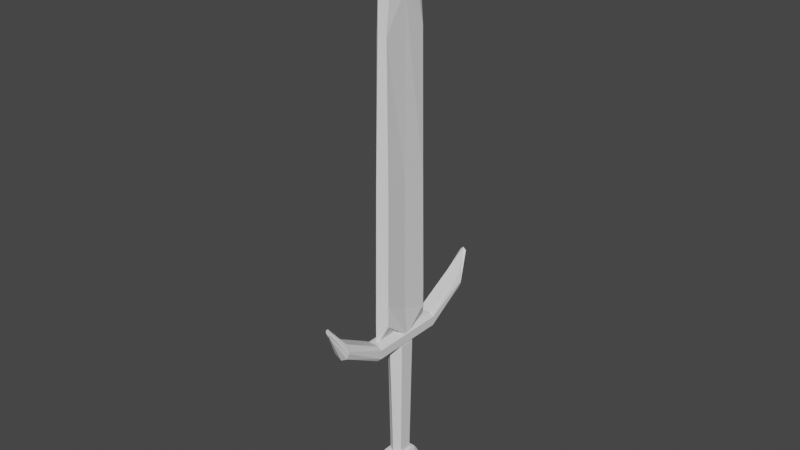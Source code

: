 # Source: Sword.blend  (saved by Blender 2.82.7; exported with 4.5.12 LTS)
import bpy
from mathutils import Matrix  # noqa: F401  (used for matrix-valued properties, if any)

bpy.ops.wm.read_factory_settings(use_empty=True)
scene = bpy.context.scene
scene.name = 'Scene'

# ---- collections
col_collection = bpy.data.collections.new('Collection'); scene.collection.children.link(col_collection)

# ---- world
world_world = bpy.data.worlds.new('World'); scene.world = world_world
world_world.use_nodes = True; world_world.node_tree.nodes.clear()
_N = world_world.node_tree.nodes; _L = world_world.node_tree.links
n0 = _N.new('ShaderNodeOutputWorld'); n0.name = 'World Output'; n0.location = (300, 300)
n1 = _N.new('ShaderNodeBackground'); n1.name = 'Background'; n1.location = (10, 300)
n1.inputs[0].default_value = (0.05088, 0.05088, 0.05088, 1.0)
_L.new(n1.outputs[0], n0.inputs[0])
n0.is_active_output = True
world_world.color = (0.05088, 0.05088, 0.05088)
world_world.use_sun_shadow = False
world_world.sun_shadow_jitter_overblur = 0.0

# ---- meshes
me_cylinder = bpy.data.meshes.new('Cylinder')
me_cylinder.from_pydata([(1.089e-08, 0.3176, -1.128), (-0.0908, 0.4476, -0.8951), (0.0908, 0.4476, -0.8951), (5.425e-09, 0.3176, 1.128), (0.0908, 0.4476, 0.8951), (-0.0908, 0.4476, 0.8951), (0.275, 0.1588, -1.128), (0.3422, 0.3024, -0.8951), (0.433, 0.1451, -0.8951), (0.275, 0.1588, 1.128), (0.433, 0.1451, 0.8951), (0.3422, 0.3024, 0.8951), (0.275, -0.1588, -1.128), (0.433, -0.1451, -0.8951), (0.3422, -0.3024, -0.8951), (0.275, -0.1588, 1.128), (0.3422, -0.3024, 0.8951), (0.433, -0.1451, 0.8951), (-2.345e-08, -0.3176, -1.128), (0.0908, -0.4476, -0.8951), (-0.0908, -0.4476, -0.8951), (-2.267e-08, -0.3176, 1.128), (-0.0908, -0.4476, 0.8951), (0.0908, -0.4476, 0.8951), (-0.275, -0.1588, -1.128), (-0.3553, -0.3024, -0.8951), (-0.4461, -0.2387, -0.8951), (-0.275, -0.1588, 1.128), (-0.4461, -0.2387, 0.8951), (-0.3553, -0.3024, 0.8951), (-0.275, 0.1588, -1.128), (-0.4461, 0.2387, -0.8951), (-0.3553, 0.3024, -0.8951), (-0.275, 0.1588, 1.128), (-0.3553, 0.3024, 0.8951), (-0.4461, 0.2387, 0.8951)], [], [(32, 34, 5, 1), (14, 16, 23, 19), (20, 22, 29, 25), (26, 28, 35, 31), (8, 10, 17, 13), (9, 3, 33, 27, 21, 15), (2, 4, 11, 7), (0, 1, 2), (3, 4, 5), (6, 7, 8), (9, 10, 11), (12, 13, 14), (15, 16, 17), (18, 19, 20), (21, 22, 23), (24, 25, 26), (27, 28, 29), (30, 31, 32), (33, 34, 35), (2, 7, 6, 0), (11, 4, 3, 9), (1, 5, 4, 2), (10, 8, 7, 11), (8, 13, 12, 6), (17, 10, 9, 15), (16, 14, 13, 17), (14, 19, 18, 12), (23, 16, 15, 21), (22, 20, 19, 23), (20, 25, 24, 18), (29, 22, 21, 27), (28, 26, 25, 29), (26, 31, 30, 24), (35, 28, 27, 33), (34, 32, 31, 35), (32, 1, 0, 30), (5, 34, 33, 3), (0, 6, 12, 18, 24, 30)])
_uv = me_cylinder.uv_layers.new(name='UVMap')
_uv.uv.foreach_set('vector', [0.1317, 0.5262, 0.1317, 0.9738, 0.03495, 0.9738, 0.03495, 0.5262, 0.6317, 0.5262, 0.6317, 0.9738, 0.535, 0.9738, 0.535, 0.5262, 0.465, 0.5262, 0.465, 0.9738, 0.3683, 0.9738, 0.3683, 0.5262, 0.2984, 0.5262, 0.2984, 0.9738, 0.2016, 0.9738, 0.2016, 0.5262, 0.7984, 0.5262, 0.7984, 0.9738, 0.7016, 0.9738, 0.7016, 0.5262, 0.4075, 0.3409, 0.25, 0.4319, 0.09248, 0.3409, 0.09248, 0.1591, 0.25, 0.06812, 0.4075, 0.1591, 0.965, 0.5262, 0.965, 0.9738, 0.8683, 0.9738, 0.8683, 0.5262, 0.75, 0.4319, 0.7064, 0.4648, 0.7936, 0.4648, 0.25, 0.4319, 0.2936, 0.4648, 0.2064, 0.4648, 0.9075, 0.3409, 0.9143, 0.3952, 0.9578, 0.3197, 0.4075, 0.3409, 0.4578, 0.3197, 0.4143, 0.3952, 0.9075, 0.1591, 0.9578, 0.1803, 0.9143, 0.1048, 0.4075, 0.1591, 0.4143, 0.1048, 0.4578, 0.1803, 0.75, 0.06812, 0.7936, 0.03516, 0.7064, 0.03516, 0.25, 0.06812, 0.2064, 0.03516, 0.2936, 0.03516, 0.5925, 0.1591, 0.5857, 0.1048, 0.5422, 0.1803, 0.09248, 0.1591, 0.04215, 0.1803, 0.08574, 0.1048, 0.5925, 0.3409, 0.5422, 0.3197, 0.5857, 0.3952, 0.09248, 0.3409, 0.08574, 0.3952, 0.04215, 0.3197, 0.965, 0.5262, 0.8683, 0.5262, 0.8535, 0.5, 0.9798, 0.5, 0.8683, 0.9738, 0.965, 0.9738, 0.9798, 1.0, 0.8535, 1.0, 0.03495, 0.5262, 0.03495, 0.9738, -8.941e-08, 0.9738, -8.941e-08, 0.5262, 0.7984, 0.9738, 0.7984, 0.5262, 0.8683, 0.5262, 0.8683, 0.9738, 0.7984, 0.5262, 0.7016, 0.5262, 0.6868, 0.5, 0.8132, 0.5, 0.7016, 0.9738, 0.7984, 0.9738, 0.8132, 1.0, 0.6868, 1.0, 0.6317, 0.9738, 0.6317, 0.5262, 0.7016, 0.5262, 0.7016, 0.9738, 0.6317, 0.5262, 0.535, 0.5262, 0.5202, 0.5, 0.6465, 0.5, 0.535, 0.9738, 0.6317, 0.9738, 0.6465, 1.0, 0.5202, 1.0, 0.465, 0.9738, 0.465, 0.5262, 0.535, 0.5262, 0.535, 0.9738, 0.465, 0.5262, 0.3683, 0.5262, 0.3535, 0.5, 0.4798, 0.5, 0.3683, 0.9738, 0.465, 0.9738, 0.4798, 1.0, 0.3535, 1.0, 0.2984, 0.9738, 0.2984, 0.5262, 0.3683, 0.5262, 0.3683, 0.9738, 0.2984, 0.5262, 0.2016, 0.5262, 0.1868, 0.5, 0.3132, 0.5, 0.2016, 0.9738, 0.2984, 0.9738, 0.3132, 1.0, 0.1868, 1.0, 0.1317, 0.9738, 0.1317, 0.5262, 0.2016, 0.5262, 0.2016, 0.9738, 0.1317, 0.5262, 0.03495, 0.5262, 0.02018, 0.5, 0.1465, 0.5, 0.03495, 0.9738, 0.1317, 0.9738, 0.1465, 1.0, 0.02018, 1.0, 0.75, 0.4319, 0.9075, 0.3409, 0.9075, 0.1591, 0.75, 0.06812, 0.5925, 0.1591, 0.5925, 0.3409])
me_cylinder.use_remesh_fix_poles = True
me_cylinder.use_remesh_preserve_attributes = False
me_cylinder.use_mirror_vertex_groups = False
me_cylinder.update()
me_cylinder_001 = bpy.data.meshes.new('Cylinder.001')
me_cylinder_001.from_pydata([(-9.188e-09, 0.1543, -0.9887), (-1.825e-09, 0.4263, 0.9398), (0.1336, 0.07713, -0.9887), (0.3692, 0.2132, 0.9398), (0.1336, -0.07713, -0.9887), (0.3692, -0.2132, 0.9398), (-2.267e-08, -0.1543, -0.9887), (-3.91e-08, -0.4263, 0.9398), (-0.1336, -0.07713, -0.9887), (-0.3692, -0.2132, 0.9398), (-0.1336, 0.07713, -0.9887), (-0.3692, 0.2132, 0.9398), (-2.194e-09, 0.3415, -0.8503), (0.327, 0.2183, -0.8337), (0.327, -0.2183, -0.8337), (-4.036e-08, -0.3415, -0.8503), (-0.327, -0.2183, -0.8337), (-0.327, 0.2183, -0.8337), (0.0, 0.5, 0.8511), (0.4297, 0.25, 0.8511), (0.4297, -0.25, 0.8511), (-4.371e-08, -0.5, 0.8511), (-0.4297, -0.25, 0.8511), (-0.4297, 0.25, 0.8511)], [], [(18, 1, 3, 19), (19, 3, 5, 20), (20, 5, 7, 21), (21, 7, 9, 22), (3, 1, 11, 9, 7, 5), (22, 9, 11, 23), (23, 11, 1, 18), (0, 2, 4, 6, 8, 10), (10, 17, 12, 0), (8, 16, 17, 10), (6, 15, 16, 8), (4, 14, 15, 6), (2, 13, 14, 4), (0, 12, 13, 2), (17, 23, 18, 12), (16, 22, 23, 17), (15, 21, 22, 16), (14, 20, 21, 15), (13, 19, 20, 14), (12, 18, 19, 13)])
_uv = me_cylinder_001.uv_layers.new(name='UVMap')
_uv.uv.foreach_set('vector', [1.0, 0.9741, 1.0, 1.0, 0.8333, 1.0, 0.8333, 0.9741, 0.8333, 0.9741, 0.8333, 1.0, 0.6667, 1.0, 0.6667, 0.9741, 0.6667, 0.9741, 0.6667, 1.0, 0.5, 1.0, 0.5, 0.9741, 0.5, 0.9741, 0.5, 1.0, 0.3333, 1.0, 0.3333, 0.9741, 0.4578, 0.37, 0.25, 0.49, 0.04215, 0.37, 0.04215, 0.13, 0.25, 0.01, 0.4578, 0.13, 0.3333, 0.9741, 0.3333, 1.0, 0.1667, 1.0, 0.1667, 0.9741, 0.1667, 0.9741, 0.1667, 1.0, -8.941e-08, 1.0, -8.941e-08, 0.9741, 0.75, 0.49, 0.9578, 0.37, 0.9578, 0.13, 0.75, 0.01, 0.5422, 0.13, 0.5422, 0.37, 0.1667, 0.5, 0.1667, 0.5444, -8.941e-08, 0.5444, -8.941e-08, 0.5, 0.3333, 0.5, 0.3333, 0.5444, 0.1667, 0.5444, 0.1667, 0.5, 0.5, 0.5, 0.5, 0.5444, 0.3333, 0.5444, 0.3333, 0.5, 0.6667, 0.5, 0.6667, 0.5444, 0.5, 0.5444, 0.5, 0.5, 0.8333, 0.5, 0.8333, 0.5444, 0.6667, 0.5444, 0.6667, 0.5, 1.0, 0.5, 1.0, 0.5444, 0.8333, 0.5444, 0.8333, 0.5, 0.1667, 0.5444, 0.1667, 0.9741, -8.941e-08, 0.9741, -8.941e-08, 0.5444, 0.3333, 0.5444, 0.3333, 0.9741, 0.1667, 0.9741, 0.1667, 0.5444, 0.5, 0.5444, 0.5, 0.9741, 0.3333, 0.9741, 0.3333, 0.5444, 0.6667, 0.5444, 0.6667, 0.9741, 0.5, 0.9741, 0.5, 0.5444, 0.8333, 0.5444, 0.8333, 0.9741, 0.6667, 0.9741, 0.6667, 0.5444, 1.0, 0.5444, 1.0, 0.9741, 0.8333, 0.9741, 0.8333, 0.5444])
me_cylinder_001.use_remesh_fix_poles = True
me_cylinder_001.use_remesh_preserve_attributes = False
me_cylinder_001.use_mirror_vertex_groups = False
me_cylinder_001.update()
me_cube_003 = bpy.data.meshes.new('Cube.003')
me_cube_003.from_pydata([(-0.08231, -0.08231, -0.08999), (-0.08231, 0.08231, -0.08999), (0.08231, -0.08231, -0.08999), (0.08231, 0.08231, -0.08999), (-0.0154, -0.01503, 0.1), (-0.06123, -0.07621, 0.04568), (-0.0154, 0.01503, 0.1), (-0.06123, 0.07621, 0.04568), (0.01466, -0.01503, 0.1), (0.06093, -0.07621, 0.04568), (0.01466, 0.01503, 0.1), (0.06093, 0.07621, 0.04568), (0.07764, -0.07767, -0.02418), (-0.0777, -0.07767, -0.02418), (-0.0777, 0.07767, -0.02418), (0.07764, 0.07767, -0.02418), (-0.1, 0.0, -0.1), (0.1, 0.0, -0.1), (-0.0154, 0.0, 0.1), (-0.06482, 0.0, 0.06246), (0.01466, 0.0, 0.1), (0.06441, 0.0, 0.06246), (-0.06219, 0.0, -0.02086), (0.06213, 0.0, -0.02086), (-0.08231, -0.08231, -0.07888), (-0.08231, 0.08231, -0.07888), (0.08231, 0.08231, -0.07888), (0.08231, -0.08231, -0.07888), (0.06637, 0.0, -0.0865), (-0.06638, 0.0, -0.0865), (-0.005517, 0.109, -0.1), (-0.005517, -0.109, -0.1), (-0.0012, 0.01638, 0.1), (-0.003787, 0.08836, 0.06225), (-0.0012, -0.01638, 0.1), (-0.003787, -0.08836, 0.06225), (-0.005207, -0.1021, -0.02094), (-0.005207, 0.1021, -0.02094), (-0.005517, 0.0, -0.1), (-0.005517, 0.109, -0.0865), (-0.005517, -0.109, -0.0865)], [], [(32, 6, 18, 4, 34, 8, 20, 10), (23, 21, 9, 12), (22, 19, 7, 14), (38, 17, 2, 31), (37, 33, 11, 15), (18, 6, 7, 19), (32, 10, 11, 33), (20, 8, 9, 21), (34, 4, 5, 35), (36, 35, 5, 13), (40, 36, 13, 24), (39, 37, 15, 26), (29, 22, 14, 25), (28, 23, 12, 27), (26, 15, 23, 28), (24, 13, 22, 29), (10, 20, 21, 11), (4, 18, 19, 5), (30, 3, 17, 38), (13, 5, 19, 22), (15, 11, 21, 23), (0, 24, 29, 16), (3, 26, 28, 17), (17, 28, 27, 2), (16, 29, 25, 1), (30, 39, 26, 3), (31, 40, 24, 0), (2, 27, 40, 31), (1, 25, 39, 30), (1, 30, 38, 16), (25, 14, 37, 39), (27, 12, 36, 40), (12, 9, 35, 36), (8, 34, 35, 9), (6, 32, 33, 7), (14, 7, 33, 37), (16, 38, 31, 0)])
_uv = me_cube_003.uv_layers.new(name='UVMap')
_uv.uv.foreach_set('vector', [0.7529, 0.5726, 0.8024, 0.5726, 0.8024, 0.625, 0.8024, 0.6774, 0.7529, 0.6774, 0.6976, 0.6774, 0.6976, 0.625, 0.6976, 0.5726, 0.4637, 0.625, 0.5524, 0.625, 0.5524, 0.75, 0.4637, 0.75, 0.4637, 0.125, 0.5524, 0.125, 0.5524, 0.25, 0.4637, 0.25, 0.2431, 0.625, 0.375, 0.625, 0.375, 0.75, 0.2431, 0.75, 0.4637, 0.3681, 0.5524, 0.3681, 0.5524, 0.5, 0.4637, 0.5, 0.8024, 0.625, 0.8024, 0.5726, 0.875, 0.5, 0.875, 0.625, 0.7529, 0.5726, 0.6976, 0.5726, 0.625, 0.5, 0.7569, 0.5, 0.6976, 0.625, 0.6976, 0.6774, 0.5524, 0.75, 0.5524, 0.625, 0.7529, 0.6774, 0.8024, 0.6774, 0.875, 0.75, 0.7569, 0.75, 0.4637, 0.8819, 0.5524, 0.8819, 0.5524, 1.0, 0.4637, 1.0, 0.3919, 0.8819, 0.4637, 0.8819, 0.4637, 1.0, 0.3919, 1.0, 0.3919, 0.3681, 0.4637, 0.3681, 0.4637, 0.5, 0.3919, 0.5, 0.3919, 0.125, 0.4637, 0.125, 0.4637, 0.25, 0.3919, 0.25, 0.3919, 0.625, 0.4637, 0.625, 0.4637, 0.75, 0.3919, 0.75, 0.3919, 0.5, 0.4637, 0.5, 0.4637, 0.625, 0.3919, 0.625, 0.3919, 0.0, 0.4637, 0.0, 0.4637, 0.125, 0.3919, 0.125, 0.6976, 0.5726, 0.6976, 0.625, 0.5524, 0.625, 0.5524, 0.5, 0.8024, 0.6774, 0.8024, 0.625, 0.875, 0.625, 0.875, 0.75, 0.2431, 0.5, 0.375, 0.5, 0.375, 0.625, 0.2431, 0.625, 0.4637, 0.0, 0.5524, 0.0, 0.5524, 0.125, 0.4637, 0.125, 0.4637, 0.5, 0.5524, 0.5, 0.5524, 0.625, 0.4637, 0.625, 0.375, 0.0, 0.3919, 0.0, 0.3919, 0.125, 0.375, 0.125, 0.375, 0.5, 0.3919, 0.5, 0.3919, 0.625, 0.375, 0.625, 0.375, 0.625, 0.3919, 0.625, 0.3919, 0.75, 0.375, 0.75, 0.375, 0.125, 0.3919, 0.125, 0.3919, 0.25, 0.375, 0.25, 0.375, 0.3681, 0.3919, 0.3681, 0.3919, 0.5, 0.375, 0.5, 0.375, 0.8819, 0.3919, 0.8819, 0.3919, 1.0, 0.375, 1.0, 0.375, 0.75, 0.3919, 0.75, 0.3919, 0.8819, 0.375, 0.8819, 0.375, 0.25, 0.3919, 0.25, 0.3919, 0.3681, 0.375, 0.3681, 0.125, 0.5, 0.2431, 0.5, 0.2431, 0.625, 0.125, 0.625, 0.3919, 0.25, 0.4637, 0.25, 0.4637, 0.3681, 0.3919, 0.3681, 0.3919, 0.75, 0.4637, 0.75, 0.4637, 0.8819, 0.3919, 0.8819, 0.4637, 0.75, 0.5524, 0.75, 0.5524, 0.8819, 0.4637, 0.8819, 0.6976, 0.6774, 0.7529, 0.6774, 0.7569, 0.75, 0.625, 0.75, 0.8024, 0.5726, 0.7529, 0.5726, 0.7569, 0.5, 0.875, 0.5, 0.4637, 0.25, 0.5524, 0.25, 0.5524, 0.3681, 0.4637, 0.3681, 0.125, 0.625, 0.2431, 0.625, 0.2431, 0.75, 0.125, 0.75])
me_cube_003.use_remesh_fix_poles = True
me_cube_003.use_remesh_preserve_attributes = False
me_cube_003.use_mirror_vertex_groups = False
me_cube_003.update()
me_cube_004 = bpy.data.meshes.new('Cube.004')
me_cube_004.from_pydata([(0.0, 0.1, -0.1143), (0.0, 0.1, 0.07582), (0.0, -0.1, -0.1151), (0.0, -0.1, 0.075), (0.0, 0.2141, 0.1497), (0.0, 0.2141, 0.3638), (0.0, -0.2141, 0.1255), (0.0, -0.2141, 0.3631), (0.0, 0.2549, 0.5185), (0.0, 0.2549, 0.6126), (0.0, -0.2549, 0.5017), (0.0, -0.2549, 0.6047), (-0.1, -0.1, -0.01962), (-0.1, 0.1, -0.01879), (0.1, 0.1, -0.01879), (0.1, -0.1, -0.01962), (-0.1, -0.2141, 0.2691), (-0.1, 0.2141, 0.2701), (0.1, 0.2141, 0.2701), (0.1, -0.2141, 0.2691), (-0.02537, -0.2549, 0.5793), (-0.03326, 0.2549, 0.5793), (0.03326, 0.2549, 0.5793), (0.02537, -0.2549, 0.5793), (0.0, -0.2549, 0.5793), (0.0, 0.2549, 0.5793), (-0.1, -0.1, -0.07267), (-0.05579, -0.1, -0.115), (-0.05579, -0.1, 0.07516), (-0.1, -0.1, 0.03344), (-0.05579, 0.1, -0.1142), (-0.1, 0.1, -0.07185), (-0.1, 0.1, 0.03426), (-0.05579, 0.1, 0.07598), (0.05579, -0.1, -0.115), (0.1, -0.1, -0.07267), (0.1, -0.1, 0.03344), (0.05579, -0.1, 0.07516), (0.1, 0.1, -0.07185), (0.05579, 0.1, -0.1142), (0.05579, 0.1, 0.07598), (0.1, 0.1, 0.03426), (-0.1, -0.2141, 0.2538), (-0.07277, -0.2141, 0.1748), (-0.07277, -0.2141, 0.3637), (-0.1, -0.2141, 0.2844), (-0.1, 0.2141, 0.2854), (-0.07277, 0.2141, 0.3644), (-0.07277, 0.2141, 0.1759), (-0.1, 0.2141, 0.2548), (0.1, 0.2141, 0.2548), (0.07277, 0.2141, 0.1759), (0.07277, 0.2141, 0.3644), (0.1, 0.2141, 0.2854), (0.1, -0.2141, 0.2844), (0.07277, -0.2141, 0.3637), (0.07277, -0.2141, 0.1748), (0.1, -0.2141, 0.2538), (-0.07277, -0.1055, -0.1007), (-0.1, -0.1, -0.07267), (-0.1, -0.1, 0.03344), (-0.07277, -0.1055, 0.08911), (-0.1, 0.1, -0.07185), (-0.07277, 0.1055, -0.09989), (-0.07277, 0.1055, 0.08995), (-0.1, 0.1, 0.03426), (0.1, -0.1, -0.07267), (0.07277, -0.1055, -0.1007), (0.07277, -0.1055, 0.08911), (0.1, -0.1, 0.03344), (0.07277, 0.1055, -0.09989), (0.1, 0.1, -0.07185), (0.1, 0.1, 0.03426), (0.07277, 0.1055, 0.08995), (-0.02537, -0.2549, 0.5445), (0.0, -0.2549, 0.5191), (0.0, -0.2549, 0.6047), (-0.02537, -0.2549, 0.5793), (-0.03326, 0.2549, 0.5793), (0.0, 0.2549, 0.6126), (0.0, 0.2549, 0.5461), (-0.03326, 0.2549, 0.5793), (0.03326, 0.2549, 0.5793), (0.0, 0.2549, 0.5461), (0.0, 0.2549, 0.6126), (0.03326, 0.2549, 0.5793), (0.02537, -0.2549, 0.5793), (0.0, -0.2549, 0.6047), (0.0, -0.2549, 0.5191), (0.02537, -0.2549, 0.5445), (-0.07277, -0.2141, 0.1748), (-0.1, -0.2141, 0.2538), (-0.1, -0.2141, 0.2844), (-0.07277, -0.2141, 0.3637), (-0.07277, 0.2141, 0.3644), (-0.1, 0.2141, 0.2854), (-0.1, 0.2141, 0.2548), (-0.07277, 0.2141, 0.1759), (0.07277, 0.2141, 0.1759), (0.1, 0.2141, 0.2548), (0.1, 0.2141, 0.2854), (0.07277, 0.2141, 0.3644), (0.07277, -0.2141, 0.3637), (0.1, -0.2141, 0.2844), (0.1, -0.2141, 0.2538), (0.07277, -0.2141, 0.1748)], [], [(1, 33, 28, 3), (80, 81, 21, 25, 8), (1, 40, 73, 52, 5), (14, 38, 71, 50, 18), (42, 43, 90, 91), (94, 47, 5, 9, 79), (66, 35, 15, 19, 57), (60, 29, 12, 16, 45), (5, 52, 101, 84, 9), (102, 55, 7, 11, 87), (104, 57, 19, 23, 89), (38, 14, 15, 35), (92, 45, 16, 20, 77), (40, 1, 3, 37), (100, 53, 18, 22, 85), (7, 44, 93, 76, 11), (23, 86, 87, 11, 24), (8, 25, 22, 82, 83), (26, 27, 58, 59), (18, 50, 99, 82, 22), (62, 31, 13, 17, 49), (24, 11, 76, 77, 20), (70, 39, 0, 4, 51), (12, 26, 59, 42, 16), (13, 32, 65, 46, 17), (19, 54, 103, 86, 23), (17, 46, 95, 78, 21), (21, 78, 79, 9, 25), (64, 33, 1, 5, 47), (14, 41, 36, 15), (15, 36, 69, 54, 19), (68, 37, 3, 7, 55), (58, 27, 2, 6, 43), (25, 9, 84, 85, 22), (4, 48, 97, 80, 8), (6, 56, 105, 88, 10), (3, 28, 61, 44, 7), (72, 41, 14, 18, 53), (0, 30, 63, 48, 4), (16, 42, 91, 74, 20), (98, 51, 4, 8, 83), (12, 29, 32, 13), (96, 49, 17, 21, 81), (0, 39, 34, 2), (2, 34, 67, 56, 6), (88, 89, 23, 24, 10), (30, 0, 2, 27), (28, 29, 60, 61), (30, 31, 62, 63), (32, 33, 64, 65), (34, 35, 66, 67), (36, 37, 68, 69), (38, 39, 70, 71), (40, 41, 72, 73), (30, 27, 26, 31), (28, 33, 32, 29), (34, 39, 38, 35), (40, 37, 36, 41), (26, 12, 13, 31), (44, 45, 92, 93), (46, 47, 94, 95), (48, 49, 96, 97), (50, 51, 98, 99), (52, 53, 100, 101), (54, 55, 102, 103), (56, 57, 104, 105), (58, 43, 42, 59), (44, 61, 60, 45), (48, 63, 62, 49), (46, 65, 64, 47), (56, 67, 66, 57), (68, 55, 54, 69), (70, 51, 50, 71), (72, 53, 52, 73), (10, 24, 20, 74, 75), (74, 91, 90, 75), (76, 93, 92, 77), (78, 95, 94, 79), (80, 97, 96, 81), (98, 83, 82, 99), (100, 85, 84, 101), (86, 103, 102, 87), (88, 105, 104, 89), (90, 43, 6, 10, 75)])
_uv = me_cube_004.uv_layers.new(name='UVMap')
_uv.uv.foreach_set('vector', [0.75, 0.5, 0.8197, 0.5, 0.8197, 0.75, 0.75, 0.75, 0.375, 0.375, 0.5, 0.25, 0.5, 0.25, 0.5, 0.375, 0.375, 0.375, 0.75, 0.5, 0.6803, 0.5, 0.659, 0.5, 0.659, 0.5, 0.75, 0.5, 0.5, 0.5, 0.4303, 0.5, 0.4303, 0.5, 0.4797, 0.5, 0.5, 0.5, 0.4797, 0.0, 0.375, 0.0, 0.375, 0.0, 0.4797, 0.0, 0.841, 0.5, 0.841, 0.5, 0.75, 0.5, 0.75, 0.5, 0.75, 0.5, 0.4303, 0.75, 0.4303, 0.75, 0.5, 0.75, 0.5, 0.75, 0.4797, 0.75, 0.5697, 0.0, 0.5697, 0.0, 0.5, 0.0, 0.5, 0.0, 0.5203, 0.0, 0.75, 0.5, 0.659, 0.5, 0.659, 0.5, 0.75, 0.5, 0.75, 0.5, 0.659, 0.75, 0.659, 0.75, 0.75, 0.75, 0.75, 0.75, 0.75, 0.75, 0.4797, 0.75, 0.4797, 0.75, 0.5, 0.75, 0.5, 0.75, 0.5, 0.75, 0.4303, 0.5, 0.5, 0.5, 0.5, 0.75, 0.4303, 0.75, 0.5203, 0.0, 0.5203, 0.0, 0.5, 0.0, 0.5, 0.0, 0.5, 0.0, 0.6803, 0.5, 0.75, 0.5, 0.75, 0.75, 0.6803, 0.75, 0.5203, 0.5, 0.5203, 0.5, 0.5, 0.5, 0.5, 0.5, 0.5, 0.5, 0.75, 0.75, 0.841, 0.75, 0.841, 0.75, 0.75, 0.75, 0.75, 0.75, 0.5, 0.75, 0.5, 0.75, 0.625, 0.875, 0.625, 0.875, 0.5, 0.875, 0.375, 0.375, 0.5, 0.375, 0.5, 0.5, 0.5, 0.5, 0.375, 0.375, 0.4303, 0.0, 0.375, 0.0, 0.375, 0.0, 0.4303, 0.0, 0.5, 0.5, 0.4797, 0.5, 0.4797, 0.5, 0.5, 0.5, 0.5, 0.5, 0.4303, 0.25, 0.4303, 0.25, 0.5, 0.25, 0.5, 0.25, 0.4797, 0.25, 0.5, 0.875, 0.625, 0.875, 0.625, 0.875, 0.5, 1.0, 0.5, 1.0, 0.341, 0.5, 0.3197, 0.5, 0.25, 0.5, 0.25, 0.5, 0.341, 0.5, 0.5, 0.0, 0.4303, 0.0, 0.4303, 0.0, 0.4797, 0.0, 0.5, 0.0, 0.5, 0.25, 0.5697, 0.25, 0.5697, 0.25, 0.5203, 0.25, 0.5, 0.25, 0.5, 0.75, 0.5203, 0.75, 0.5203, 0.75, 0.5, 0.75, 0.5, 0.75, 0.5, 0.25, 0.5203, 0.25, 0.5203, 0.25, 0.5, 0.25, 0.5, 0.25, 0.5, 0.25, 0.5, 0.25, 0.625, 0.375, 0.625, 0.375, 0.5, 0.375, 0.841, 0.5, 0.8197, 0.5, 0.75, 0.5, 0.75, 0.5, 0.841, 0.5, 0.5, 0.5, 0.5697, 0.5, 0.5697, 0.75, 0.5, 0.75, 0.5, 0.75, 0.5697, 0.75, 0.5697, 0.75, 0.5203, 0.75, 0.5, 0.75, 0.659, 0.75, 0.6803, 0.75, 0.75, 0.75, 0.75, 0.75, 0.659, 0.75, 0.159, 0.75, 0.1803, 0.75, 0.25, 0.75, 0.25, 0.75, 0.159, 0.75, 0.5, 0.375, 0.625, 0.375, 0.625, 0.375, 0.5, 0.5, 0.5, 0.5, 0.25, 0.5, 0.159, 0.5, 0.159, 0.5, 0.25, 0.5, 0.25, 0.5, 0.25, 0.75, 0.341, 0.75, 0.341, 0.75, 0.25, 0.75, 0.25, 0.75, 0.75, 0.75, 0.8197, 0.75, 0.841, 0.75, 0.841, 0.75, 0.75, 0.75, 0.5697, 0.5, 0.5697, 0.5, 0.5, 0.5, 0.5, 0.5, 0.5203, 0.5, 0.25, 0.5, 0.1803, 0.5, 0.159, 0.5, 0.159, 0.5, 0.25, 0.5, 0.5, 0.0, 0.4797, 0.0, 0.4797, 0.0, 0.5, 0.0, 0.5, 0.0, 0.341, 0.5, 0.341, 0.5, 0.25, 0.5, 0.25, 0.5, 0.25, 0.5, 0.5, 0.0, 0.5697, 0.0, 0.5697, 0.25, 0.5, 0.25, 0.4797, 0.25, 0.4797, 0.25, 0.5, 0.25, 0.5, 0.25, 0.5, 0.25, 0.25, 0.5, 0.3197, 0.5, 0.3197, 0.75, 0.25, 0.75, 0.25, 0.75, 0.3197, 0.75, 0.341, 0.75, 0.341, 0.75, 0.25, 0.75, 0.375, 0.875, 0.5, 0.75, 0.5, 0.75, 0.5, 0.875, 0.375, 0.875, 0.1803, 0.5, 0.25, 0.5, 0.25, 0.75, 0.1803, 0.75, 0.8197, 0.75, 0.875, 0.75, 0.875, 0.75, 0.841, 0.75, 0.1803, 0.5, 0.125, 0.5, 0.125, 0.5, 0.159, 0.5, 0.5697, 0.25, 0.625, 0.25, 0.625, 0.25, 0.5697, 0.25, 0.3197, 0.75, 0.375, 0.75, 0.375, 0.75, 0.341, 0.75, 0.5697, 0.75, 0.625, 0.75, 0.625, 0.75, 0.5697, 0.75, 0.4303, 0.5, 0.375, 0.5, 0.375, 0.5, 0.4303, 0.5, 0.6803, 0.5, 0.625, 0.5, 0.625, 0.5, 0.659, 0.5, 0.1803, 0.5, 0.1803, 0.75, 0.125, 0.75, 0.125, 0.5, 0.8197, 0.75, 0.8197, 0.5, 0.875, 0.5, 0.875, 0.75, 0.3197, 0.75, 0.3197, 0.5, 0.4303, 0.5, 0.4303, 0.75, 0.6803, 0.5, 0.6803, 0.75, 0.5697, 0.75, 0.5697, 0.5, 0.4303, 0.0, 0.5, 0.0, 0.5, 0.25, 0.4303, 0.25, 0.841, 0.75, 0.875, 0.75, 0.875, 0.75, 0.841, 0.75, 0.5203, 0.25, 0.625, 0.25, 0.625, 0.25, 0.5203, 0.25, 0.159, 0.5, 0.125, 0.5, 0.125, 0.5, 0.159, 0.5, 0.4797, 0.5, 0.375, 0.5, 0.375, 0.5, 0.4797, 0.5, 0.659, 0.5, 0.625, 0.5, 0.625, 0.5, 0.659, 0.5, 0.5203, 0.75, 0.625, 0.75, 0.625, 0.75, 0.5203, 0.75, 0.341, 0.75, 0.375, 0.75, 0.375, 0.75, 0.341, 0.75, 0.159, 0.75, 0.159, 0.75, 0.125, 0.75, 0.125, 0.75, 0.841, 0.75, 0.841, 0.75, 0.875, 0.75, 0.875, 0.75, 0.159, 0.5, 0.159, 0.5, 0.125, 0.5, 0.125, 0.5, 0.5203, 0.25, 0.5697, 0.25, 0.625, 0.25, 0.625, 0.25, 0.341, 0.75, 0.341, 0.75, 0.4303, 0.75, 0.4797, 0.75, 0.659, 0.75, 0.659, 0.75, 0.5203, 0.75, 0.5697, 0.75, 0.341, 0.5, 0.341, 0.5, 0.4797, 0.5, 0.4303, 0.5, 0.5697, 0.5, 0.5203, 0.5, 0.659, 0.5, 0.659, 0.5, 0.375, 0.875, 0.5, 0.875, 0.5, 1.0, 0.5, 1.0, 0.375, 0.875, 0.5, 0.0, 0.4797, 0.0, 0.375, 0.0, 0.375, 0.0, 0.75, 0.75, 0.841, 0.75, 0.875, 0.75, 0.875, 0.75, 0.5, 0.25, 0.5203, 0.25, 0.625, 0.25, 0.625, 0.25, 0.25, 0.5, 0.159, 0.5, 0.125, 0.5, 0.125, 0.5, 0.341, 0.5, 0.25, 0.5, 0.5, 0.5, 0.4797, 0.5, 0.5203, 0.5, 0.5, 0.5, 0.75, 0.5, 0.659, 0.5, 0.5, 0.75, 0.5203, 0.75, 0.659, 0.75, 0.75, 0.75, 0.25, 0.75, 0.341, 0.75, 0.4797, 0.75, 0.5, 0.75, 0.159, 0.75, 0.159, 0.75, 0.25, 0.75, 0.25, 0.75, 0.25, 0.75])
me_cube_004.use_remesh_fix_poles = True
me_cube_004.use_remesh_preserve_attributes = False
me_cube_004.use_mirror_vertex_groups = False
me_cube_004.update()

# ---- objects
ob_cylinder = bpy.data.objects.new('Cylinder', me_cylinder)
ob_cylinder_001 = bpy.data.objects.new('Cylinder.001', me_cylinder_001)
ob_cube_001 = bpy.data.objects.new('Cube.001', me_cube_003)
ob_cube = bpy.data.objects.new('Cube', me_cube_004)

# ---- transforms, parenting, visibility, modifiers, constraints
ob_cylinder.location = (0.0, -0.005562, 0.8867)
ob_cylinder.rotation_euler = (0.0, 1.571, 0.0)
ob_cylinder.scale = (0.3449, 0.3562, 0.07442)
ob_cylinder.lineart.crease_threshold = 0.0
ob_cylinder_001.location = (0.0, -0.0007764, 1.482)
ob_cylinder_001.scale = (0.1458, 0.2184, 0.5588)
ob_cylinder_001.lineart.crease_threshold = 0.0
ob_cube_001.location = (0.0, 0.0, 3.502)
ob_cube_001.scale = (0.6304, 2.241, 14.71)
ob_cube_001.lineart.crease_threshold = 0.0
ob_cube.location = (0.0, -0.0009321, 2.025)
ob_cube.scale = (0.6888, 2.776, 0.6154)
ob_cube.lineart.crease_threshold = 0.0

# ---- collection membership
col_collection.objects.link(ob_cylinder)
col_collection.objects.link(ob_cylinder_001)
col_collection.objects.link(ob_cube_001)
col_collection.objects.link(ob_cube)

# ---- scene / render settings (as saved in the file)
scene.frame_start = 1; scene.frame_end = 250; scene.frame_set(1)
scene.render.engine = 'BLENDER_EEVEE_NEXT'
scene.cycles.use_denoising = False
scene.cycles.samples = 128
scene.cycles.sampling_pattern = 'TABULATED_SOBOL'
scene.cycles.use_adaptive_sampling = False
scene.cycles.use_light_tree = False
scene.view_settings.view_transform = 'Filmic'
bpy.context.view_layer.update()

# ---- added for rendering (the .blend has no active camera and no usable light): camera, sun
cam_auto = bpy.data.cameras.new('AutoCamera')
cam_auto.lens = 50.0
cam_auto.sensor_width = 36.0
cam_auto.clip_end = 1000.0
ob_auto_camera = bpy.data.objects.new('AutoCamera', cam_auto)
scene.collection.objects.link(ob_auto_camera)
ob_auto_camera.location = (4.13469, -4.96256, 6.16287)
ob_auto_camera.rotation_euler = (1.09748, -7.21219e-08, 0.694738)
scene.camera = ob_auto_camera
light_auto_sun = bpy.data.lights.new('AutoSun', 'SUN')
light_auto_sun.energy = 3.0
light_auto_sun.angle = 0.0523599
ob_auto_sun = bpy.data.objects.new('AutoSun', light_auto_sun)
scene.collection.objects.link(ob_auto_sun)
ob_auto_sun.rotation_euler = (0.872665, 0.174533, 0.523599)
bpy.context.view_layer.update()
